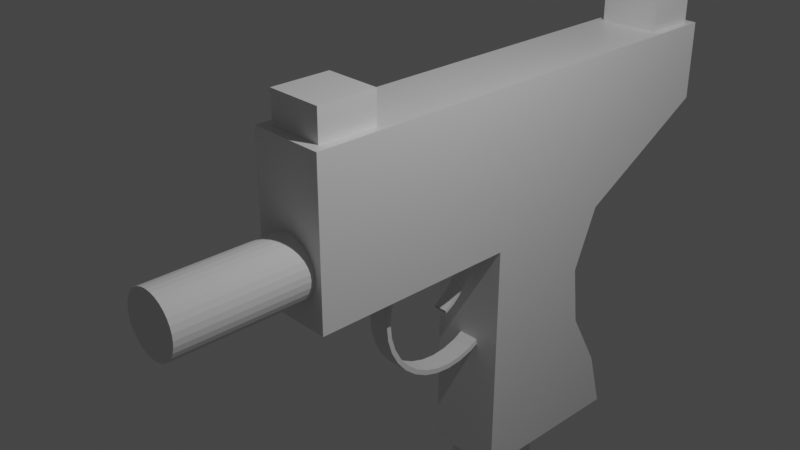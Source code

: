 # Source: uzi.blend  (saved by Blender 2.93.20; exported with 4.5.12 LTS)
import bpy
from mathutils import Matrix  # noqa: F401  (used for matrix-valued properties, if any)

bpy.ops.wm.read_factory_settings(use_empty=True)
scene = bpy.context.scene
scene.name = 'Scene'

# ---- collections
col_collection = bpy.data.collections.new('Collection'); scene.collection.children.link(col_collection)

# ---- materials (node trees are filled in below, after node groups)
mat_material = bpy.data.materials.new('Material')
mat_material.alpha_threshold = 0.0
mat_material.use_transparent_shadow = False
mat_material.line_color = (0.0, 0.0, 0.0, 1.0)

# ---- material node trees
mat_material.use_nodes = True; mat_material.node_tree.nodes.clear()
_N = mat_material.node_tree.nodes; _L = mat_material.node_tree.links
n0 = _N.new('ShaderNodeOutputMaterial'); n0.name = 'Material Output'; n0.location = (300, 300)
n1 = _N.new('ShaderNodeBsdfPrincipled'); n1.name = 'Principled BSDF'; n1.location = (10, 300)
n1.distribution = 'GGX'
n1.subsurface_method = 'BURLEY'
n1.inputs[2].default_value = 0.4
n1.inputs[3].default_value = 1.45
n1.inputs[27].default_value = (0.0, 0.0, 0.0, 1.0)
n1.inputs[28].default_value = 1.0
_L.new(n1.outputs[0], n0.inputs[0])
n0.is_active_output = True

# ---- world
world_world = bpy.data.worlds.new('World'); scene.world = world_world
world_world.use_nodes = True; world_world.node_tree.nodes.clear()
_N = world_world.node_tree.nodes; _L = world_world.node_tree.links
n0 = _N.new('ShaderNodeOutputWorld'); n0.name = 'World Output'; n0.location = (300, 300)
n1 = _N.new('ShaderNodeBackground'); n1.name = 'Background'; n1.location = (10, 300)
n1.inputs[0].default_value = (0.05088, 0.05088, 0.05088, 1.0)
_L.new(n1.outputs[0], n0.inputs[0])
n0.is_active_output = True
world_world.color = (0.05088, 0.05088, 0.05088)
world_world.use_sun_shadow = False
world_world.sun_shadow_jitter_overblur = 0.0

# ---- cameras
cam_camera = bpy.data.cameras.new('Camera')
cam_camera.clip_end = 100.0
cam_camera.ortho_scale = 7.314

# ---- lights
light_light = bpy.data.lights.new('Light', 'POINT')
light_light.transmission_factor = 0.0
light_light.energy = 1000.0
light_light.shadow_soft_size = 0.1
light_light.shadow_maximum_resolution = 0.006
light_light.use_absolute_resolution = True

# ---- meshes
me_cube = bpy.data.meshes.new('Cube')
me_cube.from_pydata([(-0.1403, 5.088, 1.0), (-0.04789, 3.396, -1.0), (-0.171, -0.8769, 1.0), (-0.04789, -1.0, -1.0), (-0.9076, 5.088, 1.0), (-1.0, 3.396, -1.0), (-0.8769, -0.8769, 1.0), (-1.0, -1.0, -1.0), (-0.04789, 5.18, 0.0), (-1.0, -1.0, 0.0), (-0.04789, -1.0, 0.0), (-1.0, 5.18, 0.0), (-1.0, 5.18, 1.0), (-1.0, -1.0, 1.0), (-0.9076, 4.422, 1.0), (-0.1403, 4.422, 1.0), (-1.0, 4.33, 1.0), (-1.0, 4.33, 1.0), (-1.0, 5.18, 1.0), (-0.04789, 5.18, 1.0), (-0.04789, 4.33, 1.0), (-0.9076, 4.422, 1.413), (-0.9076, 5.088, 1.413), (-0.1403, 5.088, 1.413), (-0.1403, 4.422, 1.413), (-1.0, 1.639, -1.0), (-0.04789, 1.639, -1.0), (-0.04789, 2.09, 0.0), (-1.0, 2.09, 0.0), (-0.04789, 3.823, -4.1), (-1.0, 3.823, -4.1), (-0.1945, 1.786, -4.1), (-0.8533, 1.786, -4.1), (-0.04789, 1.639, -2.55), (-0.04789, 3.176, -2.55), (-1.0, 1.639, -2.55), (-1.0, 3.176, -2.55), (-0.04789, 1.639, -3.325), (-1.0, 1.639, -3.325), (-0.04789, 3.603, -3.325), (-1.0, 3.603, -3.325), (-0.04789, 3.079, -1.775), (-1.0, 3.079, -1.775), (-0.04789, 1.639, -1.775), (-1.0, 1.639, -1.775), (-0.04789, 2.517, -1.0), (-1.0, 3.635, 0.0), (-1.0, 2.517, -1.0), (-0.04789, 3.635, 0.0), (-0.1945, 2.584, -4.1), (-0.8533, 2.584, -4.1), (-1.0, 2.407, -2.55), (-0.04789, 2.407, -2.55), (-1.0, 2.621, -3.325), (-0.04789, 2.621, -3.325), (-0.04789, 2.359, -1.775), (-1.0, 2.359, -1.775), (-1.0, 2.731, -4.1), (-1.0, 1.639, -4.1), (-0.04789, 1.639, -4.1), (-0.04789, 2.731, -4.1), (-0.8533, 2.584, -6.223), (-0.8533, 1.786, -6.223), (-0.1945, 1.786, -6.223), (-0.1945, 2.584, -6.223), (-1.0, -0.0106, 1.0), (-0.171, -0.1337, 1.0), (-0.8769, -0.1337, 1.0), (-0.04789, -1.0, 1.0), (-1.0, -1.0, 1.0), (-0.04789, -0.0106, 1.0), (-1.0, -0.0106, 1.0), (-0.171, -0.8769, 1.388), (-0.8769, -0.8769, 1.388), (-0.171, -0.1337, 1.388), (-0.8769, -0.1337, 1.388)], [], [(15, 0, 23, 24), (10, 68, 69, 9), (9, 69, 71, 17, 18, 11, 46, 28), (25, 26, 3, 7), (8, 19, 20, 70, 68, 10, 27, 48), (11, 18, 19, 8), (5, 11, 8, 1), (26, 27, 10, 3), (47, 46, 11, 5), (3, 10, 9, 7), (18, 17, 71, 69, 13, 65, 16, 12), (20, 17, 71, 70), (14, 4, 18, 17), (4, 0, 19, 18), (0, 15, 20, 19), (15, 14, 17, 20), (23, 22, 21, 24), (4, 14, 21, 22), (14, 15, 24, 21), (0, 4, 22, 23), (7, 9, 28, 25), (45, 48, 27, 26), (54, 37, 59, 60), (31, 32, 62, 63), (37, 38, 58, 59), (40, 39, 29, 30), (53, 40, 30, 57), (56, 42, 36, 51), (42, 41, 34, 36), (43, 44, 35, 33), (55, 43, 33, 52), (51, 36, 40, 53), (36, 34, 39, 40), (33, 35, 38, 37), (52, 33, 37, 54), (45, 26, 43, 55), (26, 25, 44, 43), (5, 1, 41, 42), (47, 5, 42, 56), (25, 47, 56, 44), (1, 45, 55, 41), (34, 52, 54, 39), (35, 51, 53, 38), (41, 55, 52, 34), (44, 56, 51, 35), (38, 53, 57, 58), (30, 29, 60, 57), (39, 54, 60, 29), (1, 8, 48, 45), (25, 28, 46, 47), (50, 32, 58, 57), (32, 31, 59, 58), (31, 49, 60, 59), (49, 50, 57, 60), (61, 64, 63, 62), (49, 31, 63, 64), (32, 50, 61, 62), (50, 49, 64, 61), (66, 67, 75, 74), (2, 6, 69, 68), (66, 2, 68, 70), (6, 67, 71, 69), (67, 66, 70, 71), (74, 75, 73, 72), (2, 66, 74, 72), (67, 6, 73, 75), (6, 2, 72, 73)])
_uv = me_cube.uv_layers.new(name='UVMap')
_uv.uv.foreach_set('vector', [0.6493, 0.5307, 0.6493, 0.5037, 0.6493, 0.5037, 0.6493, 0.5307, 0.5, 0.75, 0.625, 0.75, 0.625, 1.0, 0.5, 1.0, 0.5, 0.0, 0.625, 0.0, 0.625, 0.04002, 0.625, 0.2156, 0.625, 0.25, 0.5, 0.25, 0.5, 0.1875, 0.5, 0.125, 0.125, 0.625, 0.375, 0.625, 0.375, 0.75, 0.125, 0.75, 0.5, 0.5, 0.625, 0.5, 0.625, 0.5344, 0.625, 0.71, 0.625, 0.75, 0.5, 0.75, 0.5, 0.625, 0.5, 0.5625, 0.5, 0.25, 0.625, 0.25, 0.625, 0.5, 0.5, 0.5, 0.375, 0.25, 0.5, 0.25, 0.5, 0.5, 0.375, 0.5, 0.375, 0.625, 0.5, 0.625, 0.5, 0.75, 0.375, 0.75, 0.375, 0.1875, 0.5, 0.1875, 0.5, 0.25, 0.375, 0.25, 0.375, 0.75, 0.5, 0.75, 0.5, 1.0, 0.375, 1.0, 0.875, 0.5, 0.875, 0.5344, 0.875, 0.71, 0.875, 0.75, 0.875, 0.75, 0.875, 0.71, 0.875, 0.5344, 0.875, 0.5, 0.625, 0.5344, 0.875, 0.5344, 0.875, 0.71, 0.625, 0.71, 0.8507, 0.5307, 0.8507, 0.5037, 0.875, 0.5, 0.875, 0.5344, 0.8507, 0.5037, 0.6493, 0.5037, 0.625, 0.5, 0.875, 0.5, 0.6493, 0.5037, 0.6493, 0.5307, 0.625, 0.5344, 0.625, 0.5, 0.6493, 0.5307, 0.8507, 0.5307, 0.875, 0.5344, 0.625, 0.5344, 0.6493, 0.5037, 0.8507, 0.5037, 0.8507, 0.5307, 0.6493, 0.5307, 0.8507, 0.5037, 0.8507, 0.5307, 0.8507, 0.5307, 0.8507, 0.5037, 0.8507, 0.5307, 0.6493, 0.5307, 0.6493, 0.5307, 0.8507, 0.5307, 0.6493, 0.5037, 0.8507, 0.5037, 0.8507, 0.5037, 0.6493, 0.5037, 0.375, 0.0, 0.5, 0.0, 0.5, 0.125, 0.375, 0.125, 0.375, 0.5625, 0.5, 0.5625, 0.5, 0.625, 0.375, 0.625, 0.375, 0.5625, 0.375, 0.625, 0.375, 0.625, 0.375, 0.5625, 0.3365, 0.6166, 0.1635, 0.6166, 0.1635, 0.6166, 0.3365, 0.6166, 0.375, 0.625, 0.125, 0.625, 0.125, 0.625, 0.375, 0.625, 0.375, 0.25, 0.375, 0.5, 0.375, 0.5, 0.375, 0.25, 0.375, 0.1875, 0.375, 0.25, 0.375, 0.25, 0.375, 0.1875, 0.375, 0.1875, 0.375, 0.25, 0.375, 0.25, 0.375, 0.1875, 0.375, 0.25, 0.375, 0.5, 0.375, 0.5, 0.375, 0.25, 0.375, 0.625, 0.125, 0.625, 0.125, 0.625, 0.375, 0.625, 0.375, 0.5625, 0.375, 0.625, 0.375, 0.625, 0.375, 0.5625, 0.375, 0.1875, 0.375, 0.25, 0.375, 0.25, 0.375, 0.1875, 0.375, 0.25, 0.375, 0.5, 0.375, 0.5, 0.375, 0.25, 0.375, 0.625, 0.125, 0.625, 0.125, 0.625, 0.375, 0.625, 0.375, 0.5625, 0.375, 0.625, 0.375, 0.625, 0.375, 0.5625, 0.375, 0.5625, 0.375, 0.625, 0.375, 0.625, 0.375, 0.5625, 0.375, 0.625, 0.125, 0.625, 0.125, 0.625, 0.375, 0.625, 0.375, 0.25, 0.375, 0.5, 0.375, 0.5, 0.375, 0.25, 0.375, 0.1875, 0.375, 0.25, 0.375, 0.25, 0.375, 0.1875, 0.375, 0.125, 0.375, 0.1875, 0.375, 0.1875, 0.375, 0.125, 0.375, 0.5, 0.375, 0.5625, 0.375, 0.5625, 0.375, 0.5, 0.375, 0.5, 0.375, 0.5625, 0.375, 0.5625, 0.375, 0.5, 0.375, 0.125, 0.375, 0.1875, 0.375, 0.1875, 0.375, 0.125, 0.375, 0.5, 0.375, 0.5625, 0.375, 0.5625, 0.375, 0.5, 0.375, 0.125, 0.375, 0.1875, 0.375, 0.1875, 0.375, 0.125, 0.375, 0.125, 0.375, 0.1875, 0.375, 0.1875, 0.375, 0.125, 0.125, 0.5, 0.375, 0.5, 0.375, 0.5625, 0.125, 0.5625, 0.375, 0.5, 0.375, 0.5625, 0.375, 0.5625, 0.375, 0.5, 0.375, 0.5, 0.5, 0.5, 0.5, 0.5625, 0.375, 0.5625, 0.375, 0.125, 0.5, 0.125, 0.5, 0.1875, 0.375, 0.1875, 0.1635, 0.5709, 0.1635, 0.6166, 0.125, 0.625, 0.125, 0.5625, 0.1635, 0.6166, 0.3365, 0.6166, 0.375, 0.625, 0.125, 0.625, 0.3365, 0.6166, 0.3365, 0.5709, 0.375, 0.5625, 0.375, 0.625, 0.3365, 0.5709, 0.1635, 0.5709, 0.125, 0.5625, 0.375, 0.5625, 0.1635, 0.5709, 0.3365, 0.5709, 0.3365, 0.6166, 0.1635, 0.6166, 0.3365, 0.5709, 0.3365, 0.6166, 0.3365, 0.6166, 0.3365, 0.5709, 0.1635, 0.6166, 0.1635, 0.5709, 0.1635, 0.5709, 0.1635, 0.6166, 0.1635, 0.5709, 0.3365, 0.5709, 0.3365, 0.5709, 0.1635, 0.5709, 0.6573, 0.715, 0.8427, 0.715, 0.8427, 0.715, 0.6573, 0.715, 0.6573, 0.745, 0.8427, 0.745, 0.875, 0.75, 0.625, 0.75, 0.6573, 0.715, 0.6573, 0.745, 0.625, 0.75, 0.625, 0.71, 0.8427, 0.745, 0.8427, 0.715, 0.875, 0.71, 0.875, 0.75, 0.8427, 0.715, 0.6573, 0.715, 0.625, 0.71, 0.875, 0.71, 0.6573, 0.715, 0.8427, 0.715, 0.8427, 0.745, 0.6573, 0.745, 0.6573, 0.745, 0.6573, 0.715, 0.6573, 0.715, 0.6573, 0.745, 0.8427, 0.715, 0.8427, 0.745, 0.8427, 0.745, 0.8427, 0.715, 0.8427, 0.745, 0.6573, 0.745, 0.6573, 0.745, 0.8427, 0.745])
me_cube.materials.append(mat_material)
me_cube.use_remesh_preserve_volume = False
me_cube.use_remesh_preserve_attributes = False
me_cube.use_mirror_vertex_groups = False
me_cube.update()
me_cylinder = bpy.data.meshes.new('Cylinder')
me_cylinder.from_pydata([(-3.526e-16, 1.0, -1.588), (0.1951, 0.9808, -1.588), (0.3827, 0.9239, -1.588), (0.5556, 0.8315, -1.588), (0.7071, 0.7071, -1.588), (0.8315, 0.5556, -1.588), (0.9239, 0.3827, -1.588), (0.9808, 0.1951, -1.588), (1.0, 2.571e-08, -1.588), (0.9808, -0.1951, -1.588), (0.9239, -0.3827, -1.588), (0.8315, -0.5556, -1.588), (0.7071, -0.7071, -1.588), (0.5556, -0.8315, -1.588), (0.3827, -0.9239, -1.588), (0.1951, -0.9808, -1.588), (-8.742e-08, -1.0, -1.588), (-0.1951, -0.9808, -1.588), (-0.3827, -0.9239, -1.588), (-0.5556, -0.8315, -1.588), (-0.7071, -0.7071, -1.588), (-0.8315, -0.5556, -1.588), (-0.9239, -0.3827, -1.588), (-0.9808, -0.1951, -1.588), (-1.0, 8.135e-08, -1.588), (-0.9808, 0.1951, -1.588), (-0.9239, 0.3827, -1.588), (-0.8315, 0.5556, -1.588), (-0.7071, 0.7071, -1.588), (-0.5556, 0.8315, -1.588), (-0.3827, 0.9239, -1.588), (-0.1951, 0.9808, -1.588), (0.1951, 0.9808, -2.882), (0.3827, 0.9239, -2.882), (0.5556, 0.8315, -2.882), (0.7071, 0.7071, -2.882), (0.8315, 0.5556, -2.882), (0.9239, 0.3827, -2.882), (0.9808, 0.1951, -2.882), (1.0, 6.042e-08, -2.882), (0.9808, -0.1951, -2.882), (0.9239, -0.3827, -2.882), (0.8315, -0.5556, -2.882), (0.7071, -0.7071, -2.882), (0.5556, -0.8315, -2.882), (0.3827, -0.9239, -2.882), (0.1951, -0.9808, -2.882), (-8.742e-08, -1.0, -2.882), (-0.1951, -0.9808, -2.882), (-0.3827, -0.9239, -2.882), (-0.5556, -0.8315, -2.882), (-0.7071, -0.7071, -2.882), (-0.8315, -0.5556, -2.882), (-0.9239, -0.3827, -2.882), (-0.9808, -0.1951, -2.882), (-1.0, 1.161e-07, -2.882), (-0.9808, 0.1951, -2.882), (-0.9239, 0.3827, -2.882), (-0.8315, 0.5556, -2.882), (-0.7071, 0.7071, -2.882), (-0.5556, 0.8315, -2.882), (-0.3827, 0.9239, -2.882), (-0.1951, 0.9808, -2.882), (-5.29e-16, 1.0, -2.882), (-7.053e-16, 1.0, -4.176), (0.1951, 0.9808, -4.176), (0.3827, 0.9239, -4.176), (0.5556, 0.8315, -4.176), (0.7071, 0.7071, -4.176), (0.8315, 0.5556, -4.176), (0.9239, 0.3827, -4.176), (0.9808, 0.1951, -4.176), (1.0, 9.513e-08, -4.176), (0.9808, -0.1951, -4.176), (0.9239, -0.3827, -4.176), (0.8315, -0.5556, -4.176), (0.7071, -0.7071, -4.176), (0.5556, -0.8315, -4.176), (0.3827, -0.9239, -4.176), (0.1951, -0.9808, -4.176), (-8.742e-08, -1.0, -4.176), (-0.1951, -0.9808, -4.176), (-0.3827, -0.9239, -4.176), (-0.5556, -0.8315, -4.176), (-0.7071, -0.7071, -4.176), (-0.8315, -0.5556, -4.176), (-0.9239, -0.3827, -4.176), (-0.9808, -0.1951, -4.176), (-1.0, 1.508e-07, -4.176), (-0.9808, 0.1951, -4.176), (-0.9239, 0.3827, -4.176), (-0.8315, 0.5556, -4.176), (-0.7071, 0.7071, -4.176), (-0.5556, 0.8315, -4.176), (-0.3827, 0.9239, -4.176), (-0.1951, 0.9808, -4.176), (-1.202e-16, 1.0, 0.1178), (-0.1951, -0.9808, 0.1178), (0.1951, 0.9808, 0.1178), (-0.3827, -0.9239, 0.1178), (0.3827, 0.9239, 0.1178), (-0.5556, -0.8315, 0.1178), (0.5556, 0.8315, 0.1178), (-0.7071, -0.7071, 0.1178), (0.7071, 0.7071, 0.1178), (-0.8315, -0.5556, 0.1178), (0.8315, 0.5556, 0.1178), (-0.9239, -0.3827, 0.1178), (0.9239, 0.3827, 0.1178), (-0.9808, -0.1951, 0.1178), (0.9808, 0.1951, 0.1178), (-1.0, 3.559e-08, 0.1178), (1.0, -2.005e-08, 0.1178), (-0.9808, 0.1951, 0.1178), (0.9808, -0.1951, 0.1178), (-0.9239, 0.3827, 0.1178), (0.9239, -0.3827, 0.1178), (-0.8315, 0.5556, 0.1178), (0.8315, -0.5556, 0.1178), (-0.7071, 0.7071, 0.1178), (0.7071, -0.7071, 0.1178), (-0.5556, 0.8315, 0.1178), (0.5556, -0.8315, 0.1178), (-0.3827, 0.9239, 0.1178), (0.3827, -0.9239, 0.1178), (-0.1951, 0.9808, 0.1178), (0.1951, -0.9808, 0.1178), (-8.742e-08, -1.0, 0.1178)], [], [(1, 0, 96, 98), (2, 1, 98, 100), (3, 2, 100, 102), (4, 3, 102, 104), (5, 4, 104, 106), (6, 5, 106, 108), (7, 6, 108, 110), (8, 7, 110, 112), (9, 8, 112, 114), (10, 9, 114, 116), (11, 10, 116, 118), (12, 11, 118, 120), (122, 13, 12, 120), (124, 14, 13, 122), (126, 15, 14, 124), (127, 16, 15, 126), (97, 17, 16, 127), (99, 18, 17, 97), (101, 19, 18, 99), (103, 20, 19, 101), (21, 20, 103, 105), (22, 21, 105, 107), (23, 22, 107, 109), (24, 23, 109, 111), (25, 24, 111, 113), (26, 25, 113, 115), (27, 26, 115, 117), (28, 27, 117, 119), (29, 28, 119, 121), (30, 29, 121, 123), (31, 30, 123, 125), (0, 31, 125, 96), (62, 31, 0, 63), (61, 30, 31, 62), (60, 29, 30, 61), (59, 28, 29, 60), (58, 27, 28, 59), (57, 26, 27, 58), (56, 25, 26, 57), (55, 24, 25, 56), (54, 23, 24, 55), (53, 22, 23, 54), (52, 21, 22, 53), (51, 20, 21, 52), (50, 19, 20, 51), (49, 18, 19, 50), (48, 17, 18, 49), (47, 16, 17, 48), (46, 15, 16, 47), (45, 14, 15, 46), (44, 13, 14, 45), (43, 12, 13, 44), (42, 11, 12, 43), (41, 10, 11, 42), (40, 9, 10, 41), (39, 8, 9, 40), (38, 7, 8, 39), (37, 6, 7, 38), (36, 5, 6, 37), (35, 4, 5, 36), (34, 3, 4, 35), (33, 2, 3, 34), (32, 1, 2, 33), (63, 0, 1, 32), (95, 64, 65, 66, 67, 68, 69, 70, 71, 72, 73, 74, 75, 76, 77, 78, 79, 80, 81, 82, 83, 84, 85, 86, 87, 88, 89, 90, 91, 92, 93, 94), (64, 63, 32, 65), (65, 32, 33, 66), (66, 33, 34, 67), (67, 34, 35, 68), (68, 35, 36, 69), (69, 36, 37, 70), (70, 37, 38, 71), (71, 38, 39, 72), (72, 39, 40, 73), (73, 40, 41, 74), (74, 41, 42, 75), (75, 42, 43, 76), (76, 43, 44, 77), (77, 44, 45, 78), (78, 45, 46, 79), (79, 46, 47, 80), (80, 47, 48, 81), (81, 48, 49, 82), (82, 49, 50, 83), (83, 50, 51, 84), (84, 51, 52, 85), (85, 52, 53, 86), (86, 53, 54, 87), (87, 54, 55, 88), (88, 55, 56, 89), (89, 56, 57, 90), (90, 57, 58, 91), (91, 58, 59, 92), (92, 59, 60, 93), (93, 60, 61, 94), (94, 61, 62, 95), (95, 62, 63, 64), (105, 103, 101, 99, 97, 127, 126, 124, 122, 120, 118, 116, 114, 112, 110, 108, 106, 104, 102, 100, 98, 96, 125, 123, 121, 119, 117, 115, 113, 111, 109, 107)])
_uv = me_cylinder.uv_layers.new(name='UVMap')
_uv.uv.foreach_set('vector', [0.9688, 0.75, 1.0, 0.75, 1.0, 0.9148, 0.9688, 0.9148, 0.9375, 0.75, 0.9688, 0.75, 0.9688, 0.9148, 0.9375, 0.9148, 0.9062, 0.75, 0.9375, 0.75, 0.9375, 0.9148, 0.9062, 0.9148, 0.875, 0.75, 0.9062, 0.75, 0.9062, 0.9148, 0.875, 0.9148, 0.8438, 0.75, 0.875, 0.75, 0.875, 0.9148, 0.8438, 0.9148, 0.8125, 0.75, 0.8438, 0.75, 0.8438, 0.9148, 0.8125, 0.9148, 0.7812, 0.75, 0.8125, 0.75, 0.8125, 0.9148, 0.7812, 0.9148, 0.75, 0.75, 0.7812, 0.75, 0.7812, 0.9148, 0.75, 0.9148, 0.7188, 0.75, 0.75, 0.75, 0.75, 0.9148, 0.7188, 0.9148, 0.6875, 0.75, 0.7188, 0.75, 0.7188, 0.9148, 0.6875, 0.9148, 0.6562, 0.75, 0.6875, 0.75, 0.6875, 0.9148, 0.6562, 0.9148, 0.625, 0.75, 0.6562, 0.75, 0.6562, 0.9148, 0.625, 0.9148, 0.5938, 0.9148, 0.5938, 0.75, 0.625, 0.75, 0.625, 0.9148, 0.5625, 0.9148, 0.5625, 0.75, 0.5938, 0.75, 0.5938, 0.9148, 0.5312, 0.9148, 0.5312, 0.75, 0.5625, 0.75, 0.5625, 0.9148, 0.5, 0.9148, 0.5, 0.75, 0.5312, 0.75, 0.5312, 0.9148, 0.4688, 0.9148, 0.4687, 0.75, 0.5, 0.75, 0.5, 0.9148, 0.4375, 0.9148, 0.4375, 0.75, 0.4687, 0.75, 0.4687, 0.9148, 0.4062, 0.9148, 0.4062, 0.75, 0.4375, 0.75, 0.4375, 0.9148, 0.375, 0.9148, 0.375, 0.75, 0.4062, 0.75, 0.4062, 0.9148, 0.3438, 0.75, 0.375, 0.75, 0.375, 0.9148, 0.3438, 0.9148, 0.3125, 0.75, 0.3438, 0.75, 0.3438, 0.9148, 0.3125, 0.9148, 0.2812, 0.75, 0.3125, 0.75, 0.3125, 0.9148, 0.2812, 0.9148, 0.25, 0.75, 0.2812, 0.75, 0.2812, 0.9148, 0.25, 0.9148, 0.2188, 0.75, 0.25, 0.75, 0.25, 0.9148, 0.2188, 0.9148, 0.1875, 0.75, 0.2188, 0.75, 0.2188, 0.9148, 0.1875, 0.9148, 0.1562, 0.75, 0.1875, 0.75, 0.1875, 0.9148, 0.1562, 0.9148, 0.125, 0.75, 0.1562, 0.75, 0.1562, 0.9148, 0.125, 0.9148, 0.09375, 0.75, 0.125, 0.75, 0.125, 0.9148, 0.09375, 0.9148, 0.0625, 0.75, 0.09375, 0.75, 0.09375, 0.9148, 0.0625, 0.9148, 0.03125, 0.75, 0.0625, 0.75, 0.0625, 0.9148, 0.03125, 0.9148, 0.0, 0.75, 0.03125, 0.75, 0.03125, 0.9148, 0.0, 0.9148, 0.03125, 0.625, 0.03125, 0.75, 0.0, 0.75, 0.0, 0.625, 0.0625, 0.625, 0.0625, 0.75, 0.03125, 0.75, 0.03125, 0.625, 0.09375, 0.625, 0.09375, 0.75, 0.0625, 0.75, 0.0625, 0.625, 0.125, 0.625, 0.125, 0.75, 0.09375, 0.75, 0.09375, 0.625, 0.1562, 0.625, 0.1562, 0.75, 0.125, 0.75, 0.125, 0.625, 0.1875, 0.625, 0.1875, 0.75, 0.1562, 0.75, 0.1562, 0.625, 0.2188, 0.625, 0.2188, 0.75, 0.1875, 0.75, 0.1875, 0.625, 0.25, 0.625, 0.25, 0.75, 0.2188, 0.75, 0.2188, 0.625, 0.2812, 0.625, 0.2812, 0.75, 0.25, 0.75, 0.25, 0.625, 0.3125, 0.625, 0.3125, 0.75, 0.2812, 0.75, 0.2812, 0.625, 0.3437, 0.625, 0.3438, 0.75, 0.3125, 0.75, 0.3125, 0.625, 0.375, 0.625, 0.375, 0.75, 0.3438, 0.75, 0.3437, 0.625, 0.4062, 0.625, 0.4062, 0.75, 0.375, 0.75, 0.375, 0.625, 0.4375, 0.625, 0.4375, 0.75, 0.4062, 0.75, 0.4062, 0.625, 0.4688, 0.625, 0.4687, 0.75, 0.4375, 0.75, 0.4375, 0.625, 0.5, 0.625, 0.5, 0.75, 0.4687, 0.75, 0.4688, 0.625, 0.5312, 0.625, 0.5312, 0.75, 0.5, 0.75, 0.5, 0.625, 0.5625, 0.625, 0.5625, 0.75, 0.5312, 0.75, 0.5312, 0.625, 0.5938, 0.625, 0.5938, 0.75, 0.5625, 0.75, 0.5625, 0.625, 0.625, 0.625, 0.625, 0.75, 0.5938, 0.75, 0.5938, 0.625, 0.6562, 0.625, 0.6562, 0.75, 0.625, 0.75, 0.625, 0.625, 0.6875, 0.625, 0.6875, 0.75, 0.6562, 0.75, 0.6562, 0.625, 0.7188, 0.625, 0.7188, 0.75, 0.6875, 0.75, 0.6875, 0.625, 0.75, 0.625, 0.75, 0.75, 0.7188, 0.75, 0.7188, 0.625, 0.7813, 0.625, 0.7812, 0.75, 0.75, 0.75, 0.75, 0.625, 0.8125, 0.625, 0.8125, 0.75, 0.7812, 0.75, 0.7813, 0.625, 0.8438, 0.625, 0.8438, 0.75, 0.8125, 0.75, 0.8125, 0.625, 0.875, 0.625, 0.875, 0.75, 0.8438, 0.75, 0.8438, 0.625, 0.9062, 0.625, 0.9062, 0.75, 0.875, 0.75, 0.875, 0.625, 0.9375, 0.625, 0.9375, 0.75, 0.9062, 0.75, 0.9062, 0.625, 0.9688, 0.625, 0.9688, 0.75, 0.9375, 0.75, 0.9375, 0.625, 1.0, 0.625, 1.0, 0.75, 0.9688, 0.75, 0.9688, 0.625, 0.7032, 0.4854, 0.75, 0.49, 0.7968, 0.4854, 0.8418, 0.4717, 0.8833, 0.4496, 0.9197, 0.4197, 0.9496, 0.3833, 0.9717, 0.3418, 0.9854, 0.2968, 0.99, 0.25, 0.9854, 0.2032, 0.9717, 0.1582, 0.9496, 0.1167, 0.9197, 0.08029, 0.8833, 0.05045, 0.8418, 0.02827, 0.7968, 0.01461, 0.75, 0.01, 0.7032, 0.01461, 0.6582, 0.02827, 0.6167, 0.05045, 0.5803, 0.08029, 0.5504, 0.1167, 0.5283, 0.1582, 0.5146, 0.2032, 0.51, 0.25, 0.5146, 0.2968, 0.5283, 0.3418, 0.5504, 0.3833, 0.5803, 0.4197, 0.6167, 0.4496, 0.6582, 0.4717, 1.0, 0.5, 1.0, 0.625, 0.9688, 0.625, 0.9688, 0.5, 0.9688, 0.5, 0.9688, 0.625, 0.9375, 0.625, 0.9375, 0.5, 0.9375, 0.5, 0.9375, 0.625, 0.9062, 0.625, 0.9062, 0.5, 0.9062, 0.5, 0.9062, 0.625, 0.875, 0.625, 0.875, 0.5, 0.875, 0.5, 0.875, 0.625, 0.8438, 0.625, 0.8438, 0.5, 0.8438, 0.5, 0.8438, 0.625, 0.8125, 0.625, 0.8125, 0.5, 0.8125, 0.5, 0.8125, 0.625, 0.7813, 0.625, 0.7812, 0.5, 0.7812, 0.5, 0.7813, 0.625, 0.75, 0.625, 0.75, 0.5, 0.75, 0.5, 0.75, 0.625, 0.7188, 0.625, 0.7188, 0.5, 0.7188, 0.5, 0.7188, 0.625, 0.6875, 0.625, 0.6875, 0.5, 0.6875, 0.5, 0.6875, 0.625, 0.6562, 0.625, 0.6562, 0.5, 0.6562, 0.5, 0.6562, 0.625, 0.625, 0.625, 0.625, 0.5, 0.625, 0.5, 0.625, 0.625, 0.5938, 0.625, 0.5938, 0.5, 0.5938, 0.5, 0.5938, 0.625, 0.5625, 0.625, 0.5625, 0.5, 0.5625, 0.5, 0.5625, 0.625, 0.5312, 0.625, 0.5312, 0.5, 0.5312, 0.5, 0.5312, 0.625, 0.5, 0.625, 0.5, 0.5, 0.5, 0.5, 0.5, 0.625, 0.4688, 0.625, 0.4688, 0.5, 0.4688, 0.5, 0.4688, 0.625, 0.4375, 0.625, 0.4375, 0.5, 0.4375, 0.5, 0.4375, 0.625, 0.4062, 0.625, 0.4062, 0.5, 0.4062, 0.5, 0.4062, 0.625, 0.375, 0.625, 0.375, 0.5, 0.375, 0.5, 0.375, 0.625, 0.3437, 0.625, 0.3438, 0.5, 0.3438, 0.5, 0.3437, 0.625, 0.3125, 0.625, 0.3125, 0.5, 0.3125, 0.5, 0.3125, 0.625, 0.2812, 0.625, 0.2812, 0.5, 0.2812, 0.5, 0.2812, 0.625, 0.25, 0.625, 0.25, 0.5, 0.25, 0.5, 0.25, 0.625, 0.2188, 0.625, 0.2188, 0.5, 0.2188, 0.5, 0.2188, 0.625, 0.1875, 0.625, 0.1875, 0.5, 0.1875, 0.5, 0.1875, 0.625, 0.1562, 0.625, 0.1562, 0.5, 0.1562, 0.5, 0.1562, 0.625, 0.125, 0.625, 0.125, 0.5, 0.125, 0.5, 0.125, 0.625, 0.09375, 0.625, 0.09375, 0.5, 0.09375, 0.5, 0.09375, 0.625, 0.0625, 0.625, 0.0625, 0.5, 0.0625, 0.5, 0.0625, 0.625, 0.03125, 0.625, 0.03125, 0.5, 0.03125, 0.5, 0.03125, 0.625, 0.0, 0.625, 0.0, 0.5, 0.375, 0.9578, 0.375, 0.9453, 0.375, 0.9302, 0.375, 0.9129, 0.375, 0.8941, 0.375, 0.8746, 0.375, 0.8551, 0.375, 0.8363, 0.375, 0.819, 0.375, 0.8038, 0.375, 0.7914, 0.375, 0.7821, 0.375, 0.7764, 0.375, 0.7745, 0.375, 0.7764, 0.375, 0.7821, 0.375, 0.7914, 0.375, 0.8038, 0.375, 0.819, 0.375, 0.8363, 0.375, 0.8551, 0.375, 0.8746, 0.375, 0.8941, 0.375, 0.9129, 0.375, 0.9302, 0.375, 0.9453, 0.375, 0.9578, 0.375, 0.967, 0.375, 0.9727, 0.375, 0.9747, 0.375, 0.9727, 0.375, 0.967])
me_cylinder.use_remesh_fix_poles = True
me_cylinder.use_remesh_preserve_attributes = False
me_cylinder.update()
me_circle = bpy.data.meshes.new('Circle')
me_circle.from_pydata([(-0.3827, -0.9239, 0.0), (-0.1951, -0.9808, 0.0), (8.742e-08, -1.0, 0.0), (0.1951, -0.9808, 0.0), (0.3827, -0.9239, 0.0), (0.5556, -0.8315, 0.0), (0.7071, -0.7071, 0.0), (0.8315, -0.5556, 0.0), (0.9239, -0.3827, 0.0), (0.9808, -0.1951, 0.0), (1.0, 1.192e-08, 0.0), (0.9808, 0.1951, 0.0), (0.9239, 0.3827, 0.0), (-0.3827, -0.9239, -0.2754), (-0.1951, -0.9808, -0.2754), (6.663e-08, -1.0, -0.2754), (0.1951, -0.9808, -0.2754), (0.3827, -0.9239, -0.2754), (0.5556, -0.8315, -0.2754), (0.7071, -0.7071, -0.2754), (0.8315, -0.5556, -0.2754), (0.9239, -0.3827, -0.2754), (0.9808, -0.1951, -0.2754), (1.0, 1.192e-08, -0.2754), (0.9808, 0.1951, -0.2754), (0.9239, 0.3827, -0.2754), (-0.3596, -0.868, -0.004161), (-0.1833, -0.9215, -0.004161), (8.214e-08, -0.9396, -0.004161), (0.1833, -0.9215, -0.004161), (0.3596, -0.868, -0.004161), (0.522, -0.7812, -0.004161), (0.6644, -0.6644, -0.004161), (0.7812, -0.522, -0.004161), (0.868, -0.3596, -0.004161), (0.9215, -0.1833, -0.004161), (0.9396, 1.841e-08, -0.004161), (0.9215, 0.1833, -0.004161), (0.868, 0.3596, -0.004161), (-0.3596, -0.868, -0.2629), (-0.1833, -0.9215, -0.2629), (6.26e-08, -0.9396, -0.2629), (0.1833, -0.9215, -0.2629), (0.3596, -0.868, -0.2629), (0.522, -0.7812, -0.2629), (0.6644, -0.6644, -0.2629), (0.7812, -0.522, -0.2629), (0.868, -0.3596, -0.2629), (0.9215, -0.1833, -0.2629), (0.9396, 1.841e-08, -0.2629), (0.9215, 0.1833, -0.2629), (0.868, 0.3596, -0.2629), (0.8713, 0.481, -0.2754), (0.8713, 0.481, 0.0), (-0.5157, -0.8528, -0.2754), (-0.5157, -0.8528, 0.0), (0.8031, 0.481, -0.004161), (0.8031, 0.481, -0.2629), (-0.5157, -0.7846, -0.004161), (-0.5157, -0.7846, -0.2629)], [], [(3, 2, 15, 16), (4, 3, 16, 17), (5, 4, 17, 18), (6, 5, 18, 19), (7, 6, 19, 20), (8, 7, 20, 21), (9, 8, 21, 22), (10, 9, 22, 23), (11, 10, 23, 24), (12, 11, 24, 25), (53, 12, 25, 52), (13, 0, 55, 54), (1, 0, 13, 14), (2, 1, 14, 15), (29, 42, 41, 28), (30, 43, 42, 29), (31, 44, 43, 30), (32, 45, 44, 31), (33, 46, 45, 32), (34, 47, 46, 33), (35, 48, 47, 34), (36, 49, 48, 35), (37, 50, 49, 36), (38, 51, 50, 37), (57, 51, 38, 56), (58, 26, 39, 59), (27, 40, 39, 26), (28, 41, 40, 27), (38, 12, 53, 56), (23, 49, 50, 24), (24, 50, 51, 25), (25, 51, 57, 52), (55, 0, 26, 58), (1, 27, 26, 0), (2, 28, 27, 1), (59, 39, 13, 54), (3, 29, 28, 2), (13, 39, 40, 14), (4, 30, 29, 3), (14, 40, 41, 15), (5, 31, 30, 4), (15, 41, 42, 16), (6, 32, 31, 5), (16, 42, 43, 17), (7, 33, 32, 6), (17, 43, 44, 18), (8, 34, 33, 7), (18, 44, 45, 19), (9, 35, 34, 8), (19, 45, 46, 20), (10, 36, 35, 9), (20, 46, 47, 21), (11, 37, 36, 10), (21, 47, 48, 22), (12, 38, 37, 11), (22, 48, 49, 23), (55, 58, 59, 54), (53, 52, 57, 56)])
_uv = me_circle.uv_layers.new(name='UVMap')
_uv.uv.foreach_set('vector', [0.0, 0.0, 0.0, 0.0, 0.0, 0.0, 0.0, 0.0, 0.0, 0.0, 0.0, 0.0, 0.0, 0.0, 0.0, 0.0, 0.0, 0.0, 0.0, 0.0, 0.0, 0.0, 0.0, 0.0, 0.0, 0.0, 0.0, 0.0, 0.0, 0.0, 0.0, 0.0, 0.0, 0.0, 0.0, 0.0, 0.0, 0.0, 0.0, 0.0, 0.0, 0.0, 0.0, 0.0, 0.0, 0.0, 0.0, 0.0, 0.0, 0.0, 0.0, 0.0, 0.0, 0.0, 0.0, 0.0, 0.0, 0.0, 0.0, 0.0, 0.0, 0.0, 0.0, 0.0, 0.0, 0.0, 0.0, 0.0, 0.0, 0.0, 0.0, 0.0, 0.0, 0.0, 0.0, 0.0, 0.0, 0.0, 0.0, 0.0, 0.0, 0.0, 0.0, 0.0, 0.0, 0.0, 0.0, 0.0, 0.0, 0.0, 0.0, 0.0, 0.0, 0.0, 0.0, 0.0, 0.0, 0.0, 0.0, 0.0, 0.0, 0.0, 0.0, 0.0, 0.0, 0.0, 0.0, 0.0, 0.0, 0.0, 0.0, 0.0, 0.0, 0.0, 0.0, 0.0, 0.0, 0.0, 0.0, 0.0, 0.0, 0.0, 0.0, 0.0, 0.0, 0.0, 0.0, 0.0, 0.0, 0.0, 0.0, 0.0, 0.0, 0.0, 0.0, 0.0, 0.0, 0.0, 0.0, 0.0, 0.0, 0.0, 0.0, 0.0, 0.0, 0.0, 0.0, 0.0, 0.0, 0.0, 0.0, 0.0, 0.0, 0.0, 0.0, 0.0, 0.0, 0.0, 0.0, 0.0, 0.0, 0.0, 0.0, 0.0, 0.0, 0.0, 0.0, 0.0, 0.0, 0.0, 0.0, 0.0, 0.0, 0.0, 0.0, 0.0, 0.0, 0.0, 0.0, 0.0, 0.0, 0.0, 0.0, 0.0, 0.0, 0.0, 0.0, 0.0, 0.0, 0.0, 0.0, 0.0, 0.0, 0.0, 0.0, 0.0, 0.0, 0.0, 0.0, 0.0, 0.0, 0.0, 0.0, 0.0, 0.0, 0.0, 0.0, 0.0, 0.0, 0.0, 0.0, 0.0, 0.0, 0.0, 0.0, 0.0, 0.0, 0.0, 0.0, 0.0, 0.0, 0.0, 0.0, 0.0, 0.0, 0.0, 0.0, 0.0, 0.0, 0.0, 0.0, 0.0, 0.0, 0.0, 0.0, 0.0, 0.0, 0.0, 0.0, 0.0, 0.0, 0.0, 0.0, 0.0, 0.0, 0.0, 0.0, 0.0, 0.0, 0.0, 0.0, 0.0, 0.0, 0.0, 0.0, 0.0, 0.0, 0.0, 0.0, 0.0, 0.0, 0.0, 0.0, 0.0, 0.0, 0.0, 0.0, 0.0, 0.0, 0.0, 0.0, 0.0, 0.0, 0.0, 0.0, 0.0, 0.0, 0.0, 0.0, 0.0, 0.0, 0.0, 0.0, 0.0, 0.0, 0.0, 0.0, 0.0, 0.0, 0.0, 0.0, 0.0, 0.0, 0.0, 0.0, 0.0, 0.0, 0.0, 0.0, 0.0, 0.0, 0.0, 0.0, 0.0, 0.0, 0.0, 0.0, 0.0, 0.0, 0.0, 0.0, 0.0, 0.0, 0.0, 0.0, 0.0, 0.0, 0.0, 0.0, 0.0, 0.0, 0.0, 0.0, 0.0, 0.0, 0.0, 0.0, 0.0, 0.0, 0.0, 0.0, 0.0, 0.0, 0.0, 0.0, 0.0, 0.0, 0.0, 0.0, 0.0, 0.0, 0.0, 0.0, 0.0, 0.0, 0.0, 0.0, 0.0, 0.0, 0.0, 0.0, 0.0, 0.0, 0.0, 0.0, 0.0, 0.0, 0.0, 0.0, 0.0, 0.0, 0.0, 0.0, 0.0, 0.0, 0.0, 0.0, 0.0, 0.0, 0.0, 0.0, 0.0, 0.0, 0.0, 0.0, 0.0, 0.0, 0.0, 0.0, 0.0, 0.0, 0.0, 0.0, 0.0, 0.0, 0.0, 0.0, 0.0, 0.0, 0.0, 0.0, 0.0, 0.0, 0.0, 0.0, 0.0, 0.0, 0.0, 0.0, 0.0, 0.0, 0.0, 0.0, 0.0, 0.0, 0.0, 0.0, 0.0, 0.0, 0.0, 0.0, 0.0, 0.0, 0.0, 0.0, 0.0, 0.0, 0.0, 0.0, 0.0, 0.0, 0.0, 0.0, 0.0, 0.0, 0.0, 0.0, 0.0, 0.0, 0.0, 0.0, 0.0, 0.0, 0.0, 0.0, 0.0, 0.0, 0.0, 0.0, 0.0, 0.0, 0.0, 0.0, 0.0, 0.0, 0.0, 0.0, 0.0, 0.125, 0.6882, 0.125, 0.6849, 0.125, 0.6849, 0.125, 0.6882, 0.2914, 0.625, 0.2191, 0.625, 0.2224, 0.625, 0.2903, 0.625])
me_circle.use_remesh_fix_poles = True
me_circle.use_remesh_preserve_attributes = False
me_circle.update()
me_circle_001 = bpy.data.meshes.new('Circle.001')
me_circle_001.from_pydata([(1.172e-07, -1.0, 5.96e-08), (0.1951, -0.9808, 5.96e-08), (0.3827, -0.9239, 5.96e-08), (0.5556, -0.8315, 5.96e-08), (0.7071, -0.7071, 5.96e-08), (0.8315, -0.5556, 5.96e-08), (0.9239, -0.3827, 5.96e-08), (9.643e-08, -1.0, -0.2754), (0.1951, -0.9808, -0.2754), (0.3827, -0.9239, -0.2754), (0.5556, -0.8315, -0.2754), (0.7071, -0.7071, -0.2754), (0.8315, -0.5556, -0.2754), (0.9239, -0.3827, -0.2754), (1.101e-07, -0.9396, -0.004161), (0.1833, -0.9215, -0.004161), (0.3596, -0.868, -0.004161), (0.522, -0.7812, -0.004161), (0.6644, -0.6644, -0.004161), (0.7812, -0.522, -0.004161), (0.868, -0.3596, -0.004161), (9.06e-08, -0.9396, -0.2629), (0.1833, -0.9215, -0.2629), (0.3596, -0.868, -0.2629), (0.522, -0.7812, -0.2629), (0.6644, -0.6644, -0.2629), (0.7812, -0.522, -0.2629), (0.868, -0.3596, -0.2629), (0.9562, -0.2762, 5.96e-08), (0.9562, -0.2762, -0.2754), (0.9013, -0.2498, -0.004161), (0.9013, -0.2498, -0.2629)], [], [(1, 8, 7, 0), (2, 9, 8, 1), (3, 10, 9, 2), (4, 11, 10, 3), (5, 12, 11, 4), (6, 13, 12, 5), (13, 6, 28, 29), (15, 14, 21, 22), (16, 15, 22, 23), (17, 16, 23, 24), (18, 17, 24, 25), (19, 18, 25, 26), (20, 19, 26, 27), (30, 20, 27, 31), (1, 0, 14, 15), (2, 1, 15, 16), (3, 2, 16, 17), (7, 8, 22, 21), (4, 3, 17, 18), (8, 9, 23, 22), (5, 4, 18, 19), (9, 10, 24, 23), (6, 5, 19, 20), (10, 11, 25, 24), (28, 6, 20, 30), (11, 12, 26, 25), (12, 13, 27, 26), (31, 27, 13, 29)])
_uv = me_circle_001.uv_layers.new(name='UVMap')
_uv.uv.foreach_set('vector', [0.0, 0.0, 0.0, 0.0, 0.0, 0.0, 0.0, 0.0, 0.0, 0.0, 0.0, 0.0, 0.0, 0.0, 0.0, 0.0, 0.0, 0.0, 0.0, 0.0, 0.0, 0.0, 0.0, 0.0, 0.0, 0.0, 0.0, 0.0, 0.0, 0.0, 0.0, 0.0, 0.0, 0.0, 0.0, 0.0, 0.0, 0.0, 0.0, 0.0, 0.0, 0.0, 0.0, 0.0, 0.0, 0.0, 0.0, 0.0, 0.0, 0.0, 0.0, 0.0, 0.0, 0.0, 0.0, 0.0, 0.0, 0.0, 0.0, 0.0, 0.0, 0.0, 0.0, 0.0, 0.0, 0.0, 0.0, 0.0, 0.0, 0.0, 0.0, 0.0, 0.0, 0.0, 0.0, 0.0, 0.0, 0.0, 0.0, 0.0, 0.0, 0.0, 0.0, 0.0, 0.0, 0.0, 0.0, 0.0, 0.0, 0.0, 0.0, 0.0, 0.0, 0.0, 0.0, 0.0, 0.0, 0.0, 0.0, 0.0, 0.0, 0.0, 0.0, 0.0, 0.0, 0.0, 0.0, 0.0, 0.0, 0.0, 0.0, 0.0, 0.0, 0.0, 0.0, 0.0, 0.0, 0.0, 0.0, 0.0, 0.0, 0.0, 0.0, 0.0, 0.0, 0.0, 0.0, 0.0, 0.0, 0.0, 0.0, 0.0, 0.0, 0.0, 0.0, 0.0, 0.0, 0.0, 0.0, 0.0, 0.0, 0.0, 0.0, 0.0, 0.0, 0.0, 0.0, 0.0, 0.0, 0.0, 0.0, 0.0, 0.0, 0.0, 0.0, 0.0, 0.0, 0.0, 0.0, 0.0, 0.0, 0.0, 0.0, 0.0, 0.0, 0.0, 0.0, 0.0, 0.0, 0.0, 0.0, 0.0, 0.0, 0.0, 0.0, 0.0, 0.0, 0.0, 0.0, 0.0, 0.0, 0.0, 0.0, 0.0, 0.0, 0.0, 0.0, 0.0, 0.0, 0.0, 0.0, 0.0, 0.0, 0.0, 0.0, 0.0, 0.0, 0.0, 0.0, 0.0, 0.0, 0.0, 0.0, 0.0, 0.0, 0.0, 0.0, 0.0, 0.0, 0.0, 0.0, 0.0, 0.0, 0.0, 0.0, 0.0, 0.0, 0.0, 0.0, 0.0, 0.0, 0.0, 0.0, 0.0])
me_circle_001.use_remesh_fix_poles = True
me_circle_001.use_remesh_preserve_attributes = False
me_circle_001.update()

# ---- objects
ob_cube = bpy.data.objects.new('Cube', me_cube)
ob_light = bpy.data.objects.new('Light', light_light)
ob_camera = bpy.data.objects.new('Camera', cam_camera)
ob_cylinder = bpy.data.objects.new('Cylinder', me_cylinder)
ob_circle = bpy.data.objects.new('Circle', me_circle)
ob_circle_001 = bpy.data.objects.new('Circle.001', me_circle_001)

# ---- transforms, parenting, visibility, modifiers, constraints
ob_cube.location = (0.0, 0.0, 0.0)
ob_cube.lock_rotations_4d = False
ob_cube.empty_display_type = 'ARROWS'
ob_cube.lineart.crease_threshold = 0.0
ob_light.location = (4.076, 1.005, 5.904)
ob_light.rotation_euler = (0.6503, 0.05522, 1.866)
ob_light.lock_rotations_4d = False
ob_light.empty_display_type = 'ARROWS'
ob_light.color = (0.0, 0.0, 0.0, 0.0)
ob_light.lineart.crease_threshold = 0.0
ob_camera.location = (7.359, -6.926, 4.958)
ob_camera.rotation_euler = (1.109, 0.0, 0.8149)
ob_camera.lock_rotations_4d = False
ob_camera.empty_display_type = 'ARROWS'
ob_camera.color = (0.0, 0.0, 0.0, 0.0)
ob_camera.display_type = 'WIRE'
ob_camera.lineart.crease_threshold = 0.0
ob_cylinder.location = (-0.5223, -1.045, -0.3838)
ob_cylinder.rotation_euler = (-1.571, -2.22e-16, 2.22e-16)
ob_cylinder.scale = (0.3811, 0.3811, 0.3811)
ob_circle.location = (-0.3662, 1.158, -1.516)
ob_circle.rotation_euler = (-0.0, 1.571, 0.0)
ob_circle_001.location = (-0.3662, 0.8062, -1.113)
ob_circle_001.rotation_euler = (1.571, -0.4484, 1.571)
ob_circle_001.scale = (0.6825, 0.6825, 0.6825)

# ---- collection membership
col_collection.objects.link(ob_cube)
col_collection.objects.link(ob_light)
col_collection.objects.link(ob_camera)
col_collection.objects.link(ob_cylinder)
col_collection.objects.link(ob_circle)
col_collection.objects.link(ob_circle_001)

# ---- scene / render settings (as saved in the file)
scene.camera = ob_camera
scene.frame_start = 1; scene.frame_end = 250; scene.frame_set(1)
scene.render.engine = 'BLENDER_EEVEE_NEXT'
scene.cycles.use_denoising = False
scene.cycles.samples = 128
scene.cycles.sampling_pattern = 'TABULATED_SOBOL'
scene.cycles.use_adaptive_sampling = False
scene.cycles.use_light_tree = False
scene.view_settings.view_transform = 'Filmic'
bpy.context.view_layer.update()
